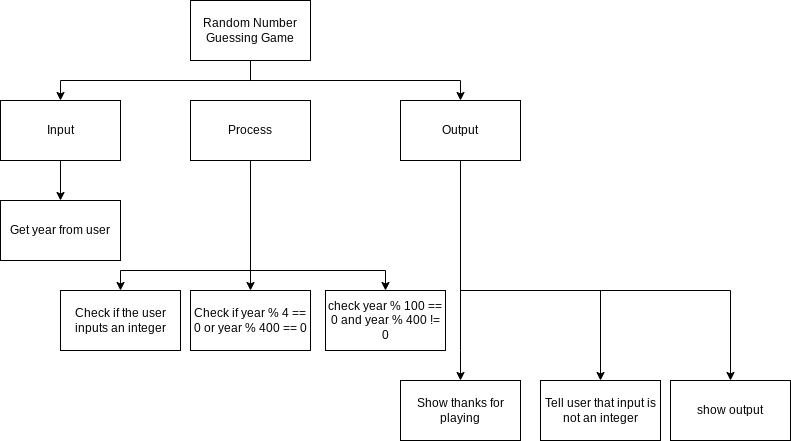

The diagram above was exported from draw.io. Its source (the exported page's mxGraphModel, read from the mxfile embedded in the PNG):
<mxGraphModel dx="755" dy="294" grid="1" gridSize="10" guides="1" tooltips="1" connect="1" arrows="1" fold="1" page="1" pageScale="1" pageWidth="850" pageHeight="1100" math="0" shadow="0">
  <root>
    <mxCell id="0" />
    <mxCell id="1" parent="0" />
    <mxCell id="6" value="Get year from user" style="rounded=0;whiteSpace=wrap;html=1;" parent="1" vertex="1">
      <mxGeometry x="100" y="370" width="120" height="60" as="geometry" />
    </mxCell>
    <mxCell id="31" style="edgeStyle=orthogonalEdgeStyle;rounded=0;html=1;" parent="1" source="7" target="29" edge="1">
      <mxGeometry relative="1" as="geometry">
        <Array as="points">
          <mxPoint x="560" y="520" />
          <mxPoint x="560" y="520" />
        </Array>
      </mxGeometry>
    </mxCell>
    <mxCell id="32" style="edgeStyle=orthogonalEdgeStyle;rounded=0;html=1;entryX=0.5;entryY=0;entryDx=0;entryDy=0;" parent="1" source="7" target="30" edge="1">
      <mxGeometry relative="1" as="geometry">
        <Array as="points">
          <mxPoint x="560" y="460" />
          <mxPoint x="700" y="460" />
        </Array>
      </mxGeometry>
    </mxCell>
    <mxCell id="36" style="edgeStyle=orthogonalEdgeStyle;rounded=0;html=1;entryX=0.5;entryY=0;entryDx=0;entryDy=0;" edge="1" parent="1" source="7" target="35">
      <mxGeometry relative="1" as="geometry">
        <Array as="points">
          <mxPoint x="560" y="460" />
          <mxPoint x="830" y="460" />
        </Array>
      </mxGeometry>
    </mxCell>
    <mxCell id="7" value="Output" style="rounded=0;whiteSpace=wrap;html=1;" parent="1" vertex="1">
      <mxGeometry x="500" y="270" width="120" height="60" as="geometry" />
    </mxCell>
    <mxCell id="22" style="edgeStyle=orthogonalEdgeStyle;html=1;rounded=0;" parent="1" source="8" target="20" edge="1">
      <mxGeometry relative="1" as="geometry" />
    </mxCell>
    <mxCell id="24" style="edgeStyle=orthogonalEdgeStyle;html=1;entryX=0.5;entryY=0;entryDx=0;entryDy=0;rounded=0;" parent="1" source="8" target="23" edge="1">
      <mxGeometry relative="1" as="geometry">
        <Array as="points">
          <mxPoint x="350" y="440" />
          <mxPoint x="220" y="440" />
        </Array>
      </mxGeometry>
    </mxCell>
    <mxCell id="34" style="edgeStyle=none;html=1;entryX=0.5;entryY=0;entryDx=0;entryDy=0;rounded=0;" edge="1" parent="1" source="8" target="33">
      <mxGeometry relative="1" as="geometry">
        <Array as="points">
          <mxPoint x="350" y="440" />
          <mxPoint x="485" y="440" />
        </Array>
      </mxGeometry>
    </mxCell>
    <mxCell id="8" value="Process" style="rounded=0;whiteSpace=wrap;html=1;" parent="1" vertex="1">
      <mxGeometry x="290" y="270" width="120" height="60" as="geometry" />
    </mxCell>
    <mxCell id="13" style="edgeStyle=orthogonalEdgeStyle;rounded=0;html=1;entryX=0.5;entryY=0;entryDx=0;entryDy=0;" parent="1" source="9" target="6" edge="1">
      <mxGeometry relative="1" as="geometry">
        <mxPoint x="80" y="380" as="targetPoint" />
      </mxGeometry>
    </mxCell>
    <mxCell id="9" value="Input" style="rounded=0;whiteSpace=wrap;html=1;" parent="1" vertex="1">
      <mxGeometry x="100" y="270" width="120" height="60" as="geometry" />
    </mxCell>
    <mxCell id="20" value="Check if year % 4 == 0 or year % 400 == 0" style="rounded=0;whiteSpace=wrap;html=1;" parent="1" vertex="1">
      <mxGeometry x="290" y="460" width="120" height="60" as="geometry" />
    </mxCell>
    <mxCell id="23" value="Check if the user inputs an integer" style="rounded=0;whiteSpace=wrap;html=1;" parent="1" vertex="1">
      <mxGeometry x="160" y="460" width="120" height="60" as="geometry" />
    </mxCell>
    <mxCell id="27" style="edgeStyle=orthogonalEdgeStyle;rounded=0;html=1;" parent="1" source="25" target="9" edge="1">
      <mxGeometry relative="1" as="geometry">
        <Array as="points">
          <mxPoint x="350" y="250" />
          <mxPoint x="160" y="250" />
        </Array>
      </mxGeometry>
    </mxCell>
    <mxCell id="28" style="edgeStyle=orthogonalEdgeStyle;rounded=0;html=1;" parent="1" source="25" target="7" edge="1">
      <mxGeometry relative="1" as="geometry">
        <Array as="points">
          <mxPoint x="350" y="250" />
          <mxPoint x="560" y="250" />
        </Array>
      </mxGeometry>
    </mxCell>
    <mxCell id="25" value="Random Number Guessing Game" style="rounded=0;whiteSpace=wrap;html=1;" parent="1" vertex="1">
      <mxGeometry x="290" y="170" width="120" height="60" as="geometry" />
    </mxCell>
    <mxCell id="29" value="Show thanks for playing" style="rounded=0;whiteSpace=wrap;html=1;" parent="1" vertex="1">
      <mxGeometry x="500" y="550" width="120" height="60" as="geometry" />
    </mxCell>
    <mxCell id="30" value="Tell user that input is not an integer" style="rounded=0;whiteSpace=wrap;html=1;" parent="1" vertex="1">
      <mxGeometry x="640" y="550" width="120" height="60" as="geometry" />
    </mxCell>
    <mxCell id="33" value="check&amp;nbsp;year % 100 == 0 and year % 400 != 0" style="rounded=0;whiteSpace=wrap;html=1;" vertex="1" parent="1">
      <mxGeometry x="425" y="460" width="120" height="60" as="geometry" />
    </mxCell>
    <mxCell id="35" value="show output" style="rounded=0;whiteSpace=wrap;html=1;" vertex="1" parent="1">
      <mxGeometry x="770" y="550" width="120" height="60" as="geometry" />
    </mxCell>
  </root>
</mxGraphModel>